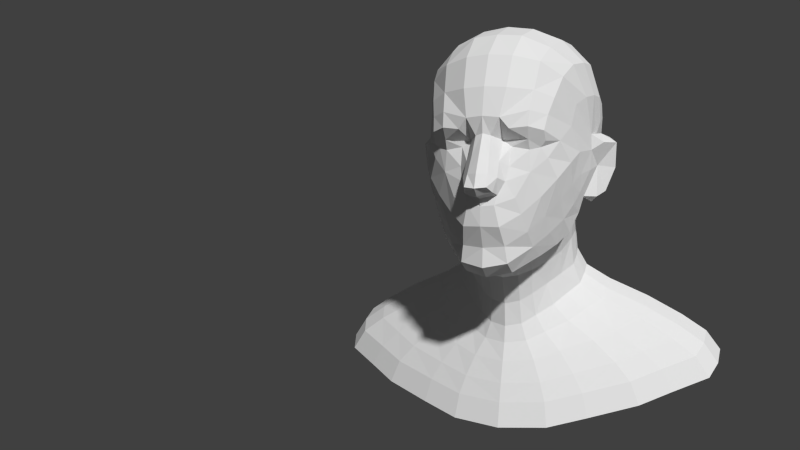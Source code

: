 # Source: Male_Head.blend  (saved by Blender 2.65.10; exported with 4.5.12 LTS)
import bpy
from mathutils import Matrix  # noqa: F401  (used for matrix-valued properties, if any)

bpy.ops.wm.read_factory_settings(use_empty=True)
scene = bpy.context.scene
scene.name = 'Scene'

# ---- collections
col_collection_1 = bpy.data.collections.new('Collection 1'); scene.collection.children.link(col_collection_1)

# ---- world
world_world = bpy.data.worlds.new('World'); scene.world = world_world
world_world.color = (0.05088, 0.05088, 0.05088)
world_world.use_sun_shadow = False
world_world.sun_shadow_jitter_overblur = 0.0
world_world.cycles.sampling_method = 'MANUAL'
world_world.cycles.sample_map_resolution = 256

# ---- cameras
cam_camera = bpy.data.cameras.new('Camera')
cam_camera.clip_end = 100.0
cam_camera.lens = 35.0
cam_camera.sensor_width = 32.0
cam_camera.sensor_height = 18.0
cam_camera.ortho_scale = 7.314
cam_camera.dof.focus_distance = 0.0
cam_camera.dof.aperture_fstop = 128.0

# ---- meshes
me_basemesh_cgsculpt = bpy.data.meshes.new('basemesh_cgsculpt')
me_basemesh_cgsculpt.from_pydata([(1.499, -4.622, -3.614), (1.607, -3.975, -4.011), (2.08, -3.341, -3.65), (1.966, -4.041, -3.17), (1.533, -5.354, 1.121), (0.5849, -5.748, 0.894), (0.8877, -5.668, 0.5158), (1.507, -5.509, 0.5758), (0.4746, -6.018, -2.071), (1.092, -5.582, -1.84), (0.775, -5.687, -1.276), (0.5616, -5.903, -1.73), (2.418, 0.6759, -1.176), (2.242, 0.3882, -1.911), (1.659, 1.094, -1.9), (1.788, 1.377, -1.051), (2.09, 0.296, -3.322), (1.613, 0.9483, -3.27), (1.61, 0.9833, -2.578), (2.11, 0.2724, -2.551), (3.191, -1.44, -0.8626), (3.046, -2.13, -1.012), (2.824, -2.194, -1.969), (3.22, -1.723, -2.009), (2.849, -0.9877, -1.39), (3.117, -0.9631, -1.886), (2.983, -1.45, -2.218), (2.63, -1.506, -2.032), (1.606, -5.008, 1.81), (2.203, -4.511, 1.554), (2.374, -3.899, 2.3), (1.698, -4.493, 2.81), (0.2681, -5.676, 0.2838), (0.3032, -6.029, -0.3922), (0.5783, -5.73, -0.5758), (0.5746, -5.213, 0.1222), (2.171, -1.07, -3.658), (2.211, -0.7848, -4.702), (2.232, -0.2367, -4.423), (2.203, -0.4419, -3.435), (0.5695, -3.022, -4.9), (0.5431, -2.672, -5.922), (2.667, -2.335, -2.576), (2.351, -1.516, -2.75), (1.021, -2.703, -4.718), (0.9702, -2.408, -5.67), (1.906, -1.629, -4.098), (1.494, -2.168, -4.437), (1.414, -1.885, -5.34), (1.84, -1.368, -5.01), (1.981, -5.141, 0.4341), (2.058, -4.888, 0.965), (3.09, -1.369, 0.2004), (3.064, -2.088, 0.2987), (3.312, -1.485, 0.3276), (3.537, -0.8772, 0.1852), (1.827, -4.93, -0.1361), (1.49, -5.153, -0.2111), (1.53, -5.232, -0.9817), (2.041, -4.795, -0.503), (1.481, -5.301, 0.1412), (1.998, -4.944, 0.08369), (0.8286, -5.589, -4.112), (0.8448, -4.997, -4.497), (3.464, -1.214, -1.826), (3.457, -1.654, 0.0005646), (3.82, -0.9879, -0.0198), (0.775, 1.417, -1.89), (0.9196, 1.837, -0.9893), (2.553, -3.014, 2.767), (1.812, -3.42, 3.376), (2.646, -3.499, -1.466), (2.628, -3.066, -2.198), (2.777, -2.719, -1.803), (2.833, -2.847, -1.139), (0.7994, 1.265, -2.574), (0.8208, -4.9, 3.015), (0.8712, -3.771, 3.794), (2.373, -4.388, 0.07747), (3.079, -2.13, -0.2763), (0.8602, -5.49, -0.7726), (0.8893, -5.231, -0.1069), (3.409, -0.5296, -0.7863), (3.765, -0.8395, -0.9567), (2.428, -2.817, -3.238), (2.064, -2.11, -3.328), (0.599, -3.631, -4.322), (1.403, -5.088, -3.049), (1.259, -5.395, -2.407), (0.6349, -5.976, -2.816), (0.7443, -5.643, -3.512), (1.899, -4.529, -2.533), (1.859, -4.922, -1.815), (0.6041, -6.079, -1.135), (0.3576, -6.372, -1.004), (2.839, -3.118, -0.3296), (2.618, -3.616, 0.5769), (2.668, -3.879, -0.6848), (0.7568, -5.453, 1.91), (0.5036, -6.325, -1.613), (0.3895, -6.652, -1.432), (2.743, -1.974, 2.902), (1.977, -2.205, 3.735), (3.083, -1.677, 1.731), (2.956, -2.548, 1.629), (2.472, -0.5268, -1.982), (2.784, -0.2011, -1.256), (1.084, -3.275, -4.093), (3.034, -0.6281, -0.6737), (2.052, -0.7491, 3.688), (2.81, -0.8964, 2.895), (2.82, 0.09047, 2.333), (2.08, 0.4192, 3.116), (2.58, 0.9147, -0.2753), (2.962, 0.06822, -0.4958), (2.327, -4.497, -1.231), (2.326, -4.051, -1.987), (2.359, -3.516, -2.714), (1.927, 1.57, -0.08369), (1.034, 2.051, 0.01648), (0.9453, -2.301, 4.173), (1.035, 0.517, 3.59), (0.9841, -0.7341, 4.164), (1.941, 1.202, -4.752), (1.671, 1.021, -4.168), (2.145, 0.4183, -4.216), (2.501, 0.5447, -4.885), (0.5951, -2.602, -6.808), (1.066, -2.273, -6.521), (0.8245, 1.31, -3.312), (0.8365, 1.535, -4.193), (1.628, -1.747, -6.161), (2.026, -1.245, -5.813), (3.074, 0.09353, 0.2038), (2.022, 1.516, 0.9305), (2.711, 0.8972, 0.6086), (1.061, 1.875, 1.181), (2.071, 1.229, 2.114), (2.786, 0.6555, 1.527), (1.054, 1.456, 2.571), (3.171, -0.7828, 0.7486), (3.163, -0.9502, 1.675), (2.704, -3.2, 1.352), (1.646, -2.678, -3.681), (3.134, -0.004434, 0.9199), (3.153, -0.3039, 1.45), (2.518, -0.1131, -5.142), (2.445, -0.6537, -5.46), (2.271, -0.5757, -2.573), (0.924, 1.835, -4.759), (5.482, 1.93, -7.182), (7.071, 0.9979, -7.365), (1.646, -3.342, -9.55), (2.951, -2.853, -9.222), (4.585, -2.132, -8.819), (5.611, -1.452, -8.433), (7.039, 0.09617, -7.665), (6.783, -0.6394, -8.029), (2.563, 2.865, -7.181), (5.885, 2.108, -7.897), (7.591, 1.107, -8.094), (1.767, -3.552, -10.44), (3.168, -3.027, -10.09), (4.922, -2.253, -9.654), (6.024, -1.523, -9.24), (7.556, 0.139, -8.416), (7.282, -0.6507, -8.807), (2.752, 3.111, -7.896), (3.859, -1.305, -7.056), (4.664, -0.6162, -6.68), (3.153, -1.881, -7.416), (3.769, 1.56, -5.89), (1.762, 2.352, -5.889), (1.132, -2.905, -8.098), (4.862, 0.7707, -6.06), (2.029, -2.491, -7.792), (4.84, 0.006871, -6.34), (0.7932, -2.695, -7.429), (4.004, -2.02, -8.168), (5.924, -0.629, -7.408), (4.901, -1.387, -7.797), (2.704, -1.242, -6.402), (3.267, -0.6155, -6.033), (2.204, -1.768, -6.758), (1.437, -3.147, -8.872), (2.238, 2.637, -6.591), (4.788, 1.765, -6.592), (6.147, 0.05648, -7.057), (3.387, -0.04738, -5.699), (2.634, 1.363, -5.263), (1.235, 2.074, -5.263), (2.577, -2.691, -8.557), (6.175, 0.8968, -6.768), (3.397, 0.6481, -5.425), (1.422, -2.323, -7.129), (-1.499, -4.622, -3.614), (-1.607, -3.975, -4.011), (-2.08, -3.341, -3.65), (-1.966, -4.041, -3.17), (-1.533, -5.354, 1.121), (-0.5849, -5.748, 0.894), (-0.8877, -5.668, 0.5158), (-1.507, -5.509, 0.5758), (-0.4746, -6.018, -2.071), (-1.092, -5.582, -1.84), (-0.775, -5.687, -1.276), (-0.5616, -5.903, -1.73), (-2.418, 0.6759, -1.176), (-2.242, 0.3882, -1.911), (-1.659, 1.094, -1.9), (-1.788, 1.377, -1.051), (-2.09, 0.296, -3.322), (-1.613, 0.9483, -3.27), (-1.61, 0.9833, -2.578), (-2.11, 0.2724, -2.551), (-3.191, -1.44, -0.8626), (-3.046, -2.13, -1.012), (-2.824, -2.194, -1.969), (-3.22, -1.723, -2.009), (-2.849, -0.9877, -1.39), (-3.117, -0.9631, -1.886), (-2.983, -1.45, -2.218), (-2.63, -1.506, -2.032), (-1.606, -5.008, 1.81), (-2.203, -4.511, 1.554), (-2.374, -3.899, 2.3), (-1.698, -4.493, 2.81), (-0.2681, -5.676, 0.2838), (-0.3032, -6.029, -0.3922), (-0.5783, -5.73, -0.5758), (-0.5746, -5.213, 0.1222), (-2.171, -1.07, -3.658), (-2.211, -0.7848, -4.702), (-2.232, -0.2367, -4.423), (-2.203, -0.4419, -3.435), (0.0, -5.772, 0.3553), (0.0, -6.176, -0.33), (-0.5695, -3.022, -4.9), (0.0, -3.176, -4.995), (0.0, -2.813, -6.043), (-0.5431, -2.672, -5.922), (-2.667, -2.335, -2.576), (-2.351, -1.516, -2.75), (-1.021, -2.703, -4.718), (-0.9702, -2.408, -5.67), (-1.906, -1.629, -4.098), (-1.494, -2.168, -4.437), (-1.414, -1.885, -5.34), (-1.84, -1.368, -5.01), (-1.981, -5.141, 0.4341), (-2.058, -4.888, 0.965), (-3.09, -1.369, 0.2004), (-3.064, -2.088, 0.2987), (-3.312, -1.485, 0.3276), (-3.537, -0.8772, 0.1852), (-1.827, -4.93, -0.1361), (-1.49, -5.153, -0.2111), (-1.53, -5.232, -0.9817), (-2.041, -4.795, -0.503), (-1.481, -5.301, 0.1412), (-1.998, -4.944, 0.08369), (-0.8286, -5.589, -4.112), (0.0, -5.825, -4.264), (0.0, -5.342, -4.666), (-0.8448, -4.997, -4.497), (-3.464, -1.214, -1.826), (-3.457, -1.654, 0.0005646), (-3.82, -0.9879, -0.0198), (-0.775, 1.417, -1.89), (0.0, 1.447, -1.864), (0.0, 1.911, -0.97), (-0.9196, 1.837, -0.9893), (-2.553, -3.014, 2.767), (-1.812, -3.42, 3.376), (-2.646, -3.499, -1.466), (-2.628, -3.066, -2.198), (-2.777, -2.719, -1.803), (-2.833, -2.847, -1.139), (-0.7994, 1.265, -2.574), (0.0, 1.253, -2.568), (-0.8208, -4.9, 3.015), (-0.8712, -3.771, 3.794), (0.0, -3.853, 3.862), (0.0, -5.008, 3.073), (-2.373, -4.388, 0.07747), (-3.079, -2.13, -0.2763), (-0.8602, -5.49, -0.7726), (-0.8893, -5.231, -0.1069), (-3.409, -0.5296, -0.7863), (-3.765, -0.8395, -0.9567), (-2.428, -2.817, -3.238), (-2.064, -2.11, -3.328), (-0.599, -3.631, -4.322), (0.0, -3.845, -4.53), (-1.403, -5.088, -3.049), (-1.259, -5.395, -2.407), (-0.6349, -5.976, -2.816), (-0.7443, -5.643, -3.512), (-1.899, -4.529, -2.533), (-1.859, -4.922, -1.815), (-0.6041, -6.079, -1.135), (-0.3576, -6.372, -1.004), (-2.839, -3.118, -0.3296), (-2.618, -3.616, 0.5769), (-2.668, -3.879, -0.6848), (-0.7568, -5.453, 1.91), (0.0, -6.135, -1.838), (0.0, -6.057, -2.111), (-0.5036, -6.325, -1.613), (0.0, -6.467, -1.755), (-0.3895, -6.652, -1.432), (0.0, -6.772, -1.467), (0.0, -6.559, -0.977), (-2.743, -1.974, 2.902), (-1.977, -2.205, 3.735), (-3.083, -1.677, 1.731), (-2.956, -2.548, 1.629), (-2.472, -0.5268, -1.982), (-2.784, -0.2011, -1.256), (-1.084, -3.275, -4.093), (-3.034, -0.6281, -0.6737), (-2.052, -0.7491, 3.688), (-2.81, -0.8964, 2.895), (-2.82, 0.09047, 2.333), (-2.08, 0.4192, 3.116), (-2.58, 0.9147, -0.2753), (-2.962, 0.06822, -0.4958), (-2.327, -4.497, -1.231), (-2.326, -4.051, -1.987), (-2.359, -3.516, -2.714), (-1.927, 1.57, -0.08369), (-1.034, 2.051, 0.01648), (0.0, 2.093, 0.03597), (-0.9453, -2.301, 4.173), (-1.035, 0.517, 3.59), (-0.9841, -0.7341, 4.164), (-1.941, 1.202, -4.752), (-1.671, 1.021, -4.168), (-2.145, 0.4183, -4.216), (-2.501, 0.5447, -4.885), (-0.5951, -2.602, -6.808), (-1.066, -2.273, -6.521), (-0.8245, 1.31, -3.312), (-0.8365, 1.535, -4.193), (0.0, 1.531, -4.248), (0.0, 1.254, -3.346), (-1.628, -1.747, -6.161), (-2.026, -1.245, -5.813), (4.883e-09, -2.774, -6.913), (-3.074, 0.09353, 0.2038), (-2.022, 1.516, 0.9305), (-2.711, 0.8972, 0.6086), (-1.061, 1.875, 1.181), (0.0, 1.962, 1.286), (-2.071, 1.229, 2.114), (-2.786, 0.6555, 1.527), (-1.054, 1.456, 2.571), (0.0, -0.7066, 4.276), (0.0, -2.354, 4.297), (-3.171, -0.7828, 0.7486), (-3.163, -0.9502, 1.675), (-2.704, -3.2, 1.352), (-1.646, -2.678, -3.681), (-3.134, -0.004434, 0.9199), (-3.153, -0.3039, 1.45), (-2.518, -0.1131, -5.142), (-2.445, -0.6537, -5.46), (-2.271, -0.5757, -2.573), (0.0, -6.065, -2.802), (-0.924, 1.835, -4.759), (0.0, 0.5712, 3.683), (0.0, 1.488, 2.632), (0.0, -5.768, -3.565), (0.0, -5.809, 0.949), (0.0, -5.55, 1.955), (4.883e-09, 1.865, -4.833), (-5.482, 1.93, -7.182), (-7.071, 0.9979, -7.365), (-1.646, -3.342, -9.55), (-2.951, -2.853, -9.222), (-4.585, -2.132, -8.819), (-5.611, -1.452, -8.433), (1.108e-07, -3.595, -9.657), (-7.039, 0.09617, -7.665), (-6.783, -0.6394, -8.029), (-2.563, 2.865, -7.181), (1.108e-07, 2.924, -7.27), (-5.885, 2.108, -7.897), (-7.591, 1.107, -8.094), (-1.767, -3.552, -10.44), (-3.168, -3.027, -10.09), (-4.922, -2.253, -9.654), (-6.024, -1.523, -9.24), (1.253e-07, -3.824, -10.55), (-7.556, 0.139, -8.416), (-7.282, -0.6507, -8.807), (-2.752, 3.111, -7.896), (1.253e-07, 3.175, -7.992), (-3.859, -1.305, -7.056), (-4.664, -0.6162, -6.68), (-3.153, -1.881, -7.416), (-3.769, 1.56, -5.89), (-1.762, 2.352, -5.889), (-1.132, -2.905, -8.098), (-4.862, 0.7707, -6.06), (-2.029, -2.491, -7.792), (5.794e-08, 2.402, -5.972), (5.794e-08, -3.12, -8.198), (-4.84, 0.006871, -6.34), (-0.7932, -2.695, -7.429), (-4.004, -2.02, -8.168), (-5.924, -0.629, -7.408), (-4.901, -1.387, -7.797), (-2.704, -1.242, -6.402), (-3.267, -0.6155, -6.033), (-2.204, -1.768, -6.758), (-1.437, -3.147, -8.872), (-2.238, 2.637, -6.591), (-4.788, 1.765, -6.592), (-6.147, 0.05648, -7.057), (8.907e-08, -3.384, -8.976), (2.442e-08, -2.888, -7.53), (-3.387, -0.04738, -5.699), (-2.634, 1.363, -5.263), (-1.235, 2.074, -5.263), (8.907e-08, 2.692, -6.677), (-2.577, -2.691, -8.557), (-6.175, 0.8968, -6.768), (-3.397, 0.6481, -5.425), (-1.422, -2.323, -7.129), (2.442e-08, 2.117, -5.344), (1.253e-07, 0.5164, -8.965)], [], [(0, 1, 2, 3), (4, 5, 6, 7), (8, 9, 10, 11), (12, 13, 14, 15), (16, 17, 18, 19), (20, 21, 22, 23), (24, 25, 26, 27), (28, 29, 30, 31), (32, 33, 34, 35), (36, 37, 38, 39), (33, 32, 235, 236), (40, 238, 239, 41), (42, 43, 27, 22), (44, 40, 41, 45), (46, 47, 48, 49), (7, 50, 51, 4), (52, 53, 54, 55), (56, 57, 58, 59), (60, 61, 50, 7), (62, 262, 263, 63), (27, 26, 23, 22), (23, 26, 25, 64), (54, 65, 66, 55), (67, 269, 270, 68), (31, 30, 69, 70), (71, 72, 73, 74), (67, 75, 279, 269), (60, 7, 6, 35), (76, 77, 282, 283), (0, 62, 63, 1), (56, 59, 78, 61), (53, 79, 65, 54), (80, 58, 57, 81), (82, 55, 66, 83), (42, 84, 85, 43), (86, 63, 263, 293), (34, 80, 81, 35), (87, 88, 89, 90), (0, 87, 90, 62), (0, 3, 91, 87), (92, 88, 87, 91), (58, 80, 10, 9), (34, 93, 10, 80), (33, 94, 93, 34), (95, 96, 78, 97), (28, 98, 5, 4), (11, 306, 307, 8), (11, 10, 93, 99), (99, 309, 306, 11), (93, 94, 100, 99), (99, 100, 311, 309), (94, 312, 311, 100), (70, 69, 101, 102), (53, 52, 103, 104), (105, 13, 12, 106), (48, 47, 44, 45), (40, 44, 107, 86), (79, 53, 96, 95), (55, 82, 108, 52), (109, 110, 111, 112), (12, 113, 114, 106), (115, 92, 91, 116), (72, 42, 22, 73), (97, 115, 116, 71), (78, 51, 50, 61), (60, 57, 56, 61), (81, 57, 60, 35), (5, 32, 35, 6), (72, 71, 116, 117), (117, 116, 91, 3), (2, 84, 117, 3), (73, 22, 21, 74), (95, 97, 71, 74), (79, 95, 74, 21), (20, 65, 79, 21), (66, 65, 20, 83), (64, 83, 20, 23), (25, 82, 83, 64), (108, 82, 25, 24), (15, 118, 113, 12), (119, 68, 270, 332), (76, 98, 28, 31), (77, 76, 31, 70), (120, 77, 70, 102), (112, 121, 122, 109), (68, 119, 118, 15), (14, 67, 68, 15), (75, 67, 14, 18), (123, 124, 125, 126), (41, 127, 128, 45), (129, 130, 344, 345), (124, 130, 129, 17), (48, 131, 132, 49), (128, 131, 48, 45), (8, 89, 88, 9), (127, 41, 239, 348), (51, 29, 28, 4), (114, 133, 52, 108), (113, 118, 134, 135), (119, 136, 134, 118), (119, 332, 353, 136), (134, 137, 138, 135), (139, 137, 134, 136), (112, 111, 138, 137), (137, 139, 121, 112), (122, 357, 358, 120), (109, 122, 120, 102), (102, 101, 110, 109), (103, 52, 140, 141), (53, 104, 142, 96), (51, 78, 96, 29), (135, 133, 114, 113), (107, 44, 47, 143), (42, 72, 117, 84), (140, 144, 145, 141), (138, 111, 145, 144), (140, 52, 133, 144), (138, 144, 133, 135), (146, 38, 37, 147), (49, 37, 36, 46), (147, 37, 49, 132), (27, 43, 148, 105), (18, 14, 13, 19), (124, 17, 16, 125), (143, 85, 84, 2), (46, 85, 143, 47), (36, 43, 85, 46), (39, 148, 43, 36), (19, 13, 105, 148), (16, 19, 148, 39), (38, 125, 16, 39), (126, 125, 38, 146), (27, 105, 106, 24), (114, 108, 24, 106), (30, 29, 96, 142), (104, 69, 30, 142), (103, 101, 69, 104), (141, 110, 101, 103), (145, 111, 110, 141), (1, 107, 143, 2), (107, 1, 63, 86), (8, 307, 368, 89), (58, 9, 88, 92), (115, 59, 58, 92), (97, 78, 59, 115), (129, 75, 18, 17), (123, 149, 130, 124), (236, 312, 94, 33), (370, 357, 122, 121), (371, 370, 121, 139), (345, 279, 75, 129), (358, 282, 77, 120), (293, 238, 40, 86), (372, 262, 62, 90), (373, 235, 32, 5), (283, 374, 98, 76), (374, 373, 5, 98), (368, 372, 90, 89), (353, 371, 139, 136), (375, 344, 130, 149), (180, 178, 154, 155), (185, 186, 150, 158), (187, 179, 157, 156), (425, 185, 158, 386), (192, 187, 156, 151), (184, 420, 382, 152), (178, 191, 153, 154), (191, 184, 152, 153), (179, 180, 155, 157), (186, 192, 151, 150), (386, 158, 167, 397), (157, 155, 164, 166), (154, 153, 162, 163), (153, 152, 161, 162), (152, 382, 393, 161), (158, 150, 159, 167), (155, 154, 163, 164), (156, 157, 166, 165), (150, 151, 160, 159), (151, 156, 165, 160), (181, 183, 170, 168), (190, 189, 171, 172), (188, 182, 169, 176), (430, 190, 172, 406), (193, 188, 176, 174), (177, 421, 407, 173), (183, 194, 175, 170), (194, 177, 173, 175), (182, 181, 168, 169), (189, 193, 174, 171), (149, 123, 189, 190), (126, 146, 188, 193), (147, 132, 181, 182), (128, 127, 177, 194), (127, 348, 421, 177), (172, 171, 186, 185), (123, 126, 193, 189), (375, 149, 190, 430), (406, 172, 185, 425), (131, 128, 194, 183), (170, 175, 191, 178), (146, 147, 182, 188), (132, 131, 183, 181), (176, 169, 179, 187), (173, 407, 420, 184), (168, 170, 178, 180), (171, 174, 192, 186), (174, 176, 187, 192), (169, 168, 180, 179), (175, 173, 184, 191), (393, 431, 162, 161), (431, 397, 167, 159), (165, 431, 159, 160), (431, 165, 166, 164), (431, 164, 163, 162), (195, 198, 197, 196), (199, 202, 201, 200), (203, 206, 205, 204), (207, 210, 209, 208), (211, 214, 213, 212), (215, 218, 217, 216), (219, 222, 221, 220), (223, 226, 225, 224), (227, 230, 229, 228), (231, 234, 233, 232), (228, 236, 235, 227), (237, 240, 239, 238), (241, 217, 222, 242), (243, 244, 240, 237), (245, 248, 247, 246), (202, 199, 250, 249), (251, 254, 253, 252), (255, 258, 257, 256), (259, 202, 249, 260), (261, 264, 263, 262), (222, 217, 218, 221), (218, 265, 220, 221), (253, 254, 267, 266), (268, 271, 270, 269), (226, 273, 272, 225), (274, 277, 276, 275), (268, 269, 279, 278), (259, 230, 201, 202), (280, 283, 282, 281), (195, 196, 264, 261), (255, 260, 284, 258), (252, 253, 266, 285), (286, 287, 256, 257), (288, 289, 267, 254), (241, 242, 291, 290), (292, 293, 263, 264), (229, 230, 287, 286), (294, 297, 296, 295), (195, 261, 297, 294), (195, 294, 298, 198), (299, 298, 294, 295), (257, 204, 205, 286), (229, 286, 205, 300), (228, 229, 300, 301), (302, 304, 284, 303), (223, 199, 200, 305), (206, 203, 307, 306), (206, 308, 300, 205), (308, 206, 306, 309), (300, 308, 310, 301), (308, 309, 311, 310), (301, 310, 311, 312), (273, 314, 313, 272), (252, 316, 315, 251), (317, 318, 207, 208), (247, 244, 243, 246), (237, 292, 319, 243), (285, 302, 303, 252), (254, 251, 320, 288), (321, 324, 323, 322), (207, 318, 326, 325), (327, 328, 298, 299), (275, 276, 217, 241), (304, 274, 328, 327), (284, 260, 249, 250), (259, 260, 255, 256), (287, 230, 259, 256), (200, 201, 230, 227), (275, 329, 328, 274), (329, 198, 298, 328), (197, 198, 329, 290), (276, 277, 216, 217), (302, 277, 274, 304), (285, 216, 277, 302), (215, 216, 285, 266), (267, 289, 215, 266), (265, 218, 215, 289), (220, 265, 289, 288), (320, 219, 220, 288), (210, 207, 325, 330), (331, 332, 270, 271), (280, 226, 223, 305), (281, 273, 226, 280), (333, 314, 273, 281), (324, 321, 335, 334), (271, 210, 330, 331), (209, 210, 271, 268), (278, 213, 209, 268), (336, 339, 338, 337), (240, 244, 341, 340), (342, 345, 344, 343), (337, 212, 342, 343), (247, 248, 347, 346), (341, 244, 247, 346), (203, 204, 295, 296), (340, 348, 239, 240), (250, 199, 223, 224), (326, 320, 251, 349), (325, 351, 350, 330), (331, 330, 350, 352), (331, 352, 353, 332), (350, 351, 355, 354), (356, 352, 350, 354), (324, 354, 355, 323), (354, 324, 334, 356), (335, 333, 358, 357), (321, 314, 333, 335), (314, 321, 322, 313), (315, 360, 359, 251), (252, 303, 361, 316), (250, 224, 303, 284), (351, 325, 326, 349), (319, 362, 246, 243), (241, 290, 329, 275), (359, 360, 364, 363), (355, 363, 364, 323), (359, 363, 349, 251), (355, 351, 349, 363), (365, 366, 232, 233), (248, 245, 231, 232), (366, 347, 248, 232), (222, 317, 367, 242), (213, 214, 208, 209), (337, 338, 211, 212), (362, 197, 290, 291), (245, 246, 362, 291), (231, 245, 291, 242), (234, 231, 242, 367), (214, 367, 317, 208), (211, 234, 367, 214), (233, 234, 211, 338), (339, 365, 233, 338), (222, 219, 318, 317), (326, 318, 219, 320), (225, 361, 303, 224), (316, 361, 225, 272), (315, 316, 272, 313), (360, 315, 313, 322), (364, 360, 322, 323), (196, 197, 362, 319), (319, 292, 264, 196), (203, 296, 368, 307), (257, 299, 295, 204), (327, 299, 257, 258), (304, 327, 258, 284), (342, 212, 213, 278), (336, 337, 343, 369), (236, 228, 301, 312), (370, 334, 335, 357), (371, 356, 334, 370), (345, 342, 278, 279), (358, 333, 281, 282), (293, 292, 237, 238), (372, 297, 261, 262), (373, 200, 227, 235), (283, 280, 305, 374), (374, 305, 200, 373), (368, 296, 297, 372), (353, 352, 356, 371), (375, 369, 343, 344), (412, 381, 380, 410), (417, 385, 376, 418), (419, 383, 384, 411), (425, 386, 385, 417), (427, 377, 383, 419), (416, 378, 382, 420), (410, 380, 379, 426), (426, 379, 378, 416), (411, 384, 381, 412), (418, 376, 377, 427), (386, 397, 396, 385), (384, 395, 392, 381), (380, 391, 390, 379), (379, 390, 389, 378), (378, 389, 393, 382), (385, 396, 387, 376), (381, 392, 391, 380), (383, 394, 395, 384), (376, 387, 388, 377), (377, 388, 394, 383), (413, 398, 400, 415), (424, 402, 401, 423), (422, 408, 399, 414), (430, 406, 402, 424), (428, 404, 408, 422), (409, 403, 407, 421), (415, 400, 405, 429), (429, 405, 403, 409), (414, 399, 398, 413), (423, 401, 404, 428), (369, 424, 423, 336), (339, 428, 422, 365), (366, 414, 413, 347), (341, 429, 409, 340), (340, 409, 421, 348), (402, 417, 418, 401), (336, 423, 428, 339), (375, 430, 424, 369), (406, 425, 417, 402), (346, 415, 429, 341), (400, 410, 426, 405), (365, 422, 414, 366), (347, 413, 415, 346), (408, 419, 411, 399), (403, 416, 420, 407), (398, 412, 410, 400), (401, 418, 427, 404), (404, 427, 419, 408), (399, 411, 412, 398), (405, 426, 416, 403), (393, 389, 390, 431), (431, 387, 396, 397), (394, 388, 387, 431), (431, 392, 395, 394), (431, 390, 391, 392)])
me_basemesh_cgsculpt.use_remesh_preserve_volume = False
me_basemesh_cgsculpt.use_remesh_preserve_attributes = False
me_basemesh_cgsculpt.use_mirror_vertex_groups = False
me_basemesh_cgsculpt.update()

# ---- objects
ob_camera = bpy.data.objects.new('Camera', cam_camera)
ob_head = bpy.data.objects.new('Head', me_basemesh_cgsculpt)

# ---- transforms, parenting, visibility, modifiers, constraints
ob_camera.location = (4.101, -16.79, 5.214)
ob_camera.rotation_euler = (1.473, 0.01088, 0.3786)
ob_camera.scale = (1.0, 1.0, 1.0)
ob_camera.lock_rotations_4d = False
ob_camera.empty_display_type = 'ARROWS'
ob_camera.color = (0.0, 0.0, 0.0, 0.0)
ob_camera.display_type = 'WIRE'
ob_camera.lineart.crease_threshold = 0.0
ob_head.location = (0.0, 0.0, 5.122)
ob_head.scale = (0.4852, 0.4852, 0.4852)
ob_head.empty_display_type = 'ARROWS'
ob_head.lineart.crease_threshold = 0.0

# ---- collection membership
col_collection_1.objects.link(ob_camera)
col_collection_1.objects.link(ob_head)

# ---- scene / render settings (as saved in the file)
scene.camera = ob_camera
scene.frame_start = 1; scene.frame_end = 250; scene.frame_set(1)
scene.render.engine = 'BLENDER_EEVEE_NEXT'
scene.render.image_settings.color_mode = 'RGB'
scene.render.image_settings.compression = 90
scene.render.dither_intensity = 0.0
scene.render.bake_margin = 9
scene.render.bake_bias = 0.0
scene.render.use_bake_multires = True
scene.cycles.use_denoising = False
scene.cycles.samples = 10
scene.cycles.sampling_pattern = 'TABULATED_SOBOL'
scene.cycles.light_sampling_threshold = 0.0
scene.cycles.use_adaptive_sampling = False
scene.cycles.use_light_tree = False
scene.cycles.blur_glossy = 0.0
scene.cycles.volume_bounces = 1
scene.cycles.pixel_filter_type = 'GAUSSIAN'
scene.cycles.sample_clamp_indirect = 0.0
scene.view_settings.view_transform = 'Standard'
bpy.context.view_layer.update()

# ---- added for rendering (the .blend has no usable light): sun
light_auto_sun = bpy.data.lights.new('AutoSun', 'SUN')
light_auto_sun.energy = 3.0
light_auto_sun.angle = 0.0523599
ob_auto_sun = bpy.data.objects.new('AutoSun', light_auto_sun)
scene.collection.objects.link(ob_auto_sun)
ob_auto_sun.rotation_euler = (0.872665, 0.174533, 0.523599)
bpy.context.view_layer.update()
